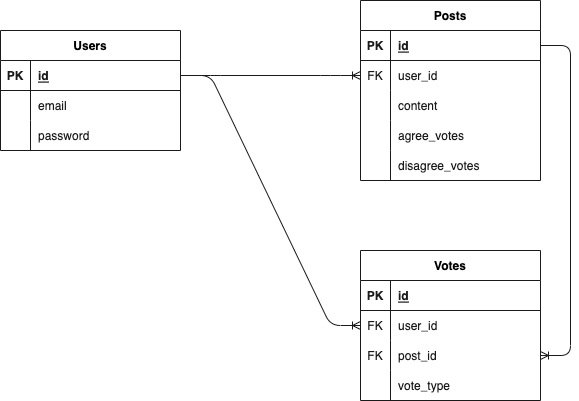

The diagram above was exported from draw.io. Its source (the exported page's mxGraphModel, read from the mxfile embedded in the PNG):
<mxGraphModel dx="1301" dy="532" grid="0" gridSize="10" guides="1" tooltips="1" connect="1" arrows="1" fold="1" page="1" pageScale="1" pageWidth="827" pageHeight="1169" background="#ffffff" math="0" shadow="0">
  <root>
    <mxCell id="0" />
    <mxCell id="1" parent="0" />
    <mxCell id="2" value="Users" style="shape=table;startSize=30;container=1;collapsible=1;childLayout=tableLayout;fixedRows=1;rowLines=0;fontStyle=1;align=center;resizeLast=1;strokeColor=#1A1A1A;" parent="1" vertex="1">
      <mxGeometry x="120" y="100" width="180" height="120" as="geometry" />
    </mxCell>
    <mxCell id="3" value="" style="shape=tableRow;horizontal=0;startSize=0;swimlaneHead=0;swimlaneBody=0;fillColor=none;collapsible=0;dropTarget=0;points=[[0,0.5],[1,0.5]];portConstraint=eastwest;top=0;left=0;right=0;bottom=1;strokeColor=#1A1A1A;" parent="2" vertex="1">
      <mxGeometry y="30" width="180" height="30" as="geometry" />
    </mxCell>
    <mxCell id="4" value="PK" style="shape=partialRectangle;connectable=0;fillColor=none;top=0;left=0;bottom=0;right=0;fontStyle=1;overflow=hidden;strokeColor=#1A1A1A;fontColor=#1A1A1A;" parent="3" vertex="1">
      <mxGeometry width="30" height="30" as="geometry">
        <mxRectangle width="30" height="30" as="alternateBounds" />
      </mxGeometry>
    </mxCell>
    <mxCell id="5" value="id" style="shape=partialRectangle;connectable=0;fillColor=none;top=0;left=0;bottom=0;right=0;align=left;spacingLeft=6;fontStyle=5;overflow=hidden;strokeColor=#1A1A1A;fontColor=#1A1A1A;" parent="3" vertex="1">
      <mxGeometry x="30" width="150" height="30" as="geometry">
        <mxRectangle width="150" height="30" as="alternateBounds" />
      </mxGeometry>
    </mxCell>
    <mxCell id="6" value="" style="shape=tableRow;horizontal=0;startSize=0;swimlaneHead=0;swimlaneBody=0;fillColor=none;collapsible=0;dropTarget=0;points=[[0,0.5],[1,0.5]];portConstraint=eastwest;top=0;left=0;right=0;bottom=0;" parent="2" vertex="1">
      <mxGeometry y="60" width="180" height="30" as="geometry" />
    </mxCell>
    <mxCell id="7" value="" style="shape=partialRectangle;connectable=0;fillColor=none;top=0;left=0;bottom=0;right=0;editable=1;overflow=hidden;" parent="6" vertex="1">
      <mxGeometry width="30" height="30" as="geometry">
        <mxRectangle width="30" height="30" as="alternateBounds" />
      </mxGeometry>
    </mxCell>
    <mxCell id="8" value="email" style="shape=partialRectangle;connectable=0;fillColor=none;top=0;left=0;bottom=0;right=0;align=left;spacingLeft=6;overflow=hidden;fontColor=#1A1A1A;" parent="6" vertex="1">
      <mxGeometry x="30" width="150" height="30" as="geometry">
        <mxRectangle width="150" height="30" as="alternateBounds" />
      </mxGeometry>
    </mxCell>
    <mxCell id="9" value="" style="shape=tableRow;horizontal=0;startSize=0;swimlaneHead=0;swimlaneBody=0;fillColor=none;collapsible=0;dropTarget=0;points=[[0,0.5],[1,0.5]];portConstraint=eastwest;top=0;left=0;right=0;bottom=0;" parent="2" vertex="1">
      <mxGeometry y="90" width="180" height="30" as="geometry" />
    </mxCell>
    <mxCell id="10" value="" style="shape=partialRectangle;connectable=0;fillColor=none;top=0;left=0;bottom=0;right=0;editable=1;overflow=hidden;" parent="9" vertex="1">
      <mxGeometry width="30" height="30" as="geometry">
        <mxRectangle width="30" height="30" as="alternateBounds" />
      </mxGeometry>
    </mxCell>
    <mxCell id="11" value="password" style="shape=partialRectangle;connectable=0;fillColor=none;top=0;left=0;bottom=0;right=0;align=left;spacingLeft=6;overflow=hidden;fontColor=#1A1A1A;" parent="9" vertex="1">
      <mxGeometry x="30" width="150" height="30" as="geometry">
        <mxRectangle width="150" height="30" as="alternateBounds" />
      </mxGeometry>
    </mxCell>
    <mxCell id="28" value="Votes" style="shape=table;startSize=30;container=1;collapsible=1;childLayout=tableLayout;fixedRows=1;rowLines=0;fontStyle=1;align=center;resizeLast=1;strokeColor=#1A1A1A;" parent="1" vertex="1">
      <mxGeometry x="480" y="320" width="180" height="150" as="geometry" />
    </mxCell>
    <mxCell id="29" value="" style="shape=tableRow;horizontal=0;startSize=0;swimlaneHead=0;swimlaneBody=0;fillColor=none;collapsible=0;dropTarget=0;points=[[0,0.5],[1,0.5]];portConstraint=eastwest;top=0;left=0;right=0;bottom=1;strokeColor=#1A1A1A;" parent="28" vertex="1">
      <mxGeometry y="30" width="180" height="30" as="geometry" />
    </mxCell>
    <mxCell id="30" value="PK" style="shape=partialRectangle;connectable=0;fillColor=none;top=0;left=0;bottom=0;right=0;fontStyle=1;overflow=hidden;fontColor=#1A1A1A;" parent="29" vertex="1">
      <mxGeometry width="30" height="30" as="geometry">
        <mxRectangle width="30" height="30" as="alternateBounds" />
      </mxGeometry>
    </mxCell>
    <mxCell id="31" value="id" style="shape=partialRectangle;connectable=0;fillColor=none;top=0;left=0;bottom=0;right=0;align=left;spacingLeft=6;fontStyle=5;overflow=hidden;fontColor=#1A1A1A;" parent="29" vertex="1">
      <mxGeometry x="30" width="150" height="30" as="geometry">
        <mxRectangle width="150" height="30" as="alternateBounds" />
      </mxGeometry>
    </mxCell>
    <mxCell id="32" value="" style="shape=tableRow;horizontal=0;startSize=0;swimlaneHead=0;swimlaneBody=0;fillColor=none;collapsible=0;dropTarget=0;points=[[0,0.5],[1,0.5]];portConstraint=eastwest;top=0;left=0;right=0;bottom=0;" parent="28" vertex="1">
      <mxGeometry y="60" width="180" height="30" as="geometry" />
    </mxCell>
    <mxCell id="33" value="FK" style="shape=partialRectangle;connectable=0;fillColor=none;top=0;left=0;bottom=0;right=0;editable=1;overflow=hidden;fontColor=#1A1A1A;" parent="32" vertex="1">
      <mxGeometry width="30" height="30" as="geometry">
        <mxRectangle width="30" height="30" as="alternateBounds" />
      </mxGeometry>
    </mxCell>
    <mxCell id="34" value="user_id" style="shape=partialRectangle;connectable=0;fillColor=none;top=0;left=0;bottom=0;right=0;align=left;spacingLeft=6;overflow=hidden;fontColor=#1A1A1A;" parent="32" vertex="1">
      <mxGeometry x="30" width="150" height="30" as="geometry">
        <mxRectangle width="150" height="30" as="alternateBounds" />
      </mxGeometry>
    </mxCell>
    <mxCell id="35" value="" style="shape=tableRow;horizontal=0;startSize=0;swimlaneHead=0;swimlaneBody=0;fillColor=none;collapsible=0;dropTarget=0;points=[[0,0.5],[1,0.5]];portConstraint=eastwest;top=0;left=0;right=0;bottom=0;" parent="28" vertex="1">
      <mxGeometry y="90" width="180" height="30" as="geometry" />
    </mxCell>
    <mxCell id="36" value="FK" style="shape=partialRectangle;connectable=0;fillColor=none;top=0;left=0;bottom=0;right=0;editable=1;overflow=hidden;fontColor=#1A1A1A;" parent="35" vertex="1">
      <mxGeometry width="30" height="30" as="geometry">
        <mxRectangle width="30" height="30" as="alternateBounds" />
      </mxGeometry>
    </mxCell>
    <mxCell id="37" value="post_id" style="shape=partialRectangle;connectable=0;fillColor=none;top=0;left=0;bottom=0;right=0;align=left;spacingLeft=6;overflow=hidden;fontColor=#1A1A1A;" parent="35" vertex="1">
      <mxGeometry x="30" width="150" height="30" as="geometry">
        <mxRectangle width="150" height="30" as="alternateBounds" />
      </mxGeometry>
    </mxCell>
    <mxCell id="38" value="" style="shape=tableRow;horizontal=0;startSize=0;swimlaneHead=0;swimlaneBody=0;fillColor=none;collapsible=0;dropTarget=0;points=[[0,0.5],[1,0.5]];portConstraint=eastwest;top=0;left=0;right=0;bottom=0;" parent="28" vertex="1">
      <mxGeometry y="120" width="180" height="30" as="geometry" />
    </mxCell>
    <mxCell id="39" value="" style="shape=partialRectangle;connectable=0;fillColor=none;top=0;left=0;bottom=0;right=0;editable=1;overflow=hidden;" parent="38" vertex="1">
      <mxGeometry width="30" height="30" as="geometry">
        <mxRectangle width="30" height="30" as="alternateBounds" />
      </mxGeometry>
    </mxCell>
    <mxCell id="40" value="vote_type" style="shape=partialRectangle;connectable=0;fillColor=none;top=0;left=0;bottom=0;right=0;align=left;spacingLeft=6;overflow=hidden;fontColor=#1A1A1A;" parent="38" vertex="1">
      <mxGeometry x="30" width="150" height="30" as="geometry">
        <mxRectangle width="150" height="30" as="alternateBounds" />
      </mxGeometry>
    </mxCell>
    <mxCell id="41" value="" style="edgeStyle=entityRelationEdgeStyle;fontSize=12;html=1;endArrow=ERoneToMany;exitX=1;exitY=0.5;exitDx=0;exitDy=0;entryX=0;entryY=0.5;entryDx=0;entryDy=0;strokeColor=#1A1A1A;" parent="1" source="3" edge="1" target="62">
      <mxGeometry width="100" height="100" relative="1" as="geometry">
        <mxPoint x="390" y="200" as="sourcePoint" />
        <mxPoint x="480" y="125" as="targetPoint" />
      </mxGeometry>
    </mxCell>
    <mxCell id="55" value="" style="edgeStyle=entityRelationEdgeStyle;fontSize=12;html=1;endArrow=ERoneToMany;exitX=1;exitY=0.5;exitDx=0;exitDy=0;entryX=1;entryY=0.5;entryDx=0;entryDy=0;strokeColor=#1A1A1A;" parent="1" source="59" target="35" edge="1">
      <mxGeometry width="100" height="100" relative="1" as="geometry">
        <mxPoint x="660" y="95" as="sourcePoint" />
        <mxPoint x="520" y="380" as="targetPoint" />
      </mxGeometry>
    </mxCell>
    <mxCell id="56" value="" style="edgeStyle=entityRelationEdgeStyle;fontSize=12;html=1;endArrow=ERoneToMany;exitX=1;exitY=0.5;exitDx=0;exitDy=0;entryX=0;entryY=0.5;entryDx=0;entryDy=0;strokeColor=#1A1A1A;" parent="1" source="3" target="32" edge="1">
      <mxGeometry width="100" height="100" relative="1" as="geometry">
        <mxPoint x="400" y="330" as="sourcePoint" />
        <mxPoint x="450" y="400" as="targetPoint" />
      </mxGeometry>
    </mxCell>
    <mxCell id="58" value="Posts" style="shape=table;startSize=30;container=1;collapsible=1;childLayout=tableLayout;fixedRows=1;rowLines=0;fontStyle=1;align=center;resizeLast=1;strokeColor=#1A1A1A;" parent="1" vertex="1">
      <mxGeometry x="480" y="70" width="180" height="180" as="geometry" />
    </mxCell>
    <mxCell id="59" value="" style="shape=tableRow;horizontal=0;startSize=0;swimlaneHead=0;swimlaneBody=0;fillColor=none;collapsible=0;dropTarget=0;points=[[0,0.5],[1,0.5]];portConstraint=eastwest;top=0;left=0;right=0;bottom=1;strokeColor=#1A1A1A;" parent="58" vertex="1">
      <mxGeometry y="30" width="180" height="30" as="geometry" />
    </mxCell>
    <mxCell id="60" value="PK" style="shape=partialRectangle;connectable=0;fillColor=none;top=0;left=0;bottom=0;right=0;fontStyle=1;overflow=hidden;fontColor=#1A1A1A;" parent="59" vertex="1">
      <mxGeometry width="30" height="30" as="geometry">
        <mxRectangle width="30" height="30" as="alternateBounds" />
      </mxGeometry>
    </mxCell>
    <mxCell id="61" value="id" style="shape=partialRectangle;connectable=0;fillColor=none;top=0;left=0;bottom=0;right=0;align=left;spacingLeft=6;fontStyle=5;overflow=hidden;fontColor=#1A1A1A;" parent="59" vertex="1">
      <mxGeometry x="30" width="150" height="30" as="geometry">
        <mxRectangle width="150" height="30" as="alternateBounds" />
      </mxGeometry>
    </mxCell>
    <mxCell id="62" value="" style="shape=tableRow;horizontal=0;startSize=0;swimlaneHead=0;swimlaneBody=0;fillColor=none;collapsible=0;dropTarget=0;points=[[0,0.5],[1,0.5]];portConstraint=eastwest;top=0;left=0;right=0;bottom=0;" parent="58" vertex="1">
      <mxGeometry y="60" width="180" height="30" as="geometry" />
    </mxCell>
    <mxCell id="63" value="FK" style="shape=partialRectangle;connectable=0;fillColor=none;top=0;left=0;bottom=0;right=0;editable=1;overflow=hidden;fontColor=#1A1A1A;" parent="62" vertex="1">
      <mxGeometry width="30" height="30" as="geometry">
        <mxRectangle width="30" height="30" as="alternateBounds" />
      </mxGeometry>
    </mxCell>
    <mxCell id="64" value="user_id" style="shape=partialRectangle;connectable=0;fillColor=none;top=0;left=0;bottom=0;right=0;align=left;spacingLeft=6;overflow=hidden;fontColor=#1A1A1A;" parent="62" vertex="1">
      <mxGeometry x="30" width="150" height="30" as="geometry">
        <mxRectangle width="150" height="30" as="alternateBounds" />
      </mxGeometry>
    </mxCell>
    <mxCell id="65" value="" style="shape=tableRow;horizontal=0;startSize=0;swimlaneHead=0;swimlaneBody=0;fillColor=none;collapsible=0;dropTarget=0;points=[[0,0.5],[1,0.5]];portConstraint=eastwest;top=0;left=0;right=0;bottom=0;" parent="58" vertex="1">
      <mxGeometry y="90" width="180" height="30" as="geometry" />
    </mxCell>
    <mxCell id="66" value="" style="shape=partialRectangle;connectable=0;fillColor=none;top=0;left=0;bottom=0;right=0;editable=1;overflow=hidden;" parent="65" vertex="1">
      <mxGeometry width="30" height="30" as="geometry">
        <mxRectangle width="30" height="30" as="alternateBounds" />
      </mxGeometry>
    </mxCell>
    <mxCell id="67" value="content" style="shape=partialRectangle;connectable=0;fillColor=none;top=0;left=0;bottom=0;right=0;align=left;spacingLeft=6;overflow=hidden;fontColor=#1A1A1A;" parent="65" vertex="1">
      <mxGeometry x="30" width="150" height="30" as="geometry">
        <mxRectangle width="150" height="30" as="alternateBounds" />
      </mxGeometry>
    </mxCell>
    <mxCell id="68" value="" style="shape=tableRow;horizontal=0;startSize=0;swimlaneHead=0;swimlaneBody=0;fillColor=none;collapsible=0;dropTarget=0;points=[[0,0.5],[1,0.5]];portConstraint=eastwest;top=0;left=0;right=0;bottom=0;" parent="58" vertex="1">
      <mxGeometry y="120" width="180" height="30" as="geometry" />
    </mxCell>
    <mxCell id="69" value="" style="shape=partialRectangle;connectable=0;fillColor=none;top=0;left=0;bottom=0;right=0;editable=1;overflow=hidden;" parent="68" vertex="1">
      <mxGeometry width="30" height="30" as="geometry">
        <mxRectangle width="30" height="30" as="alternateBounds" />
      </mxGeometry>
    </mxCell>
    <mxCell id="70" value="agree_votes" style="shape=partialRectangle;connectable=0;fillColor=none;top=0;left=0;bottom=0;right=0;align=left;spacingLeft=6;overflow=hidden;fontColor=#1A1A1A;" parent="68" vertex="1">
      <mxGeometry x="30" width="150" height="30" as="geometry">
        <mxRectangle width="150" height="30" as="alternateBounds" />
      </mxGeometry>
    </mxCell>
    <mxCell id="106" style="shape=tableRow;horizontal=0;startSize=0;swimlaneHead=0;swimlaneBody=0;fillColor=none;collapsible=0;dropTarget=0;points=[[0,0.5],[1,0.5]];portConstraint=eastwest;top=0;left=0;right=0;bottom=0;" parent="58" vertex="1">
      <mxGeometry y="150" width="180" height="30" as="geometry" />
    </mxCell>
    <mxCell id="107" style="shape=partialRectangle;connectable=0;fillColor=none;top=0;left=0;bottom=0;right=0;editable=1;overflow=hidden;" parent="106" vertex="1">
      <mxGeometry width="30" height="30" as="geometry">
        <mxRectangle width="30" height="30" as="alternateBounds" />
      </mxGeometry>
    </mxCell>
    <mxCell id="108" value="disagree_votes" style="shape=partialRectangle;connectable=0;fillColor=none;top=0;left=0;bottom=0;right=0;align=left;spacingLeft=6;overflow=hidden;fontColor=#1A1A1A;" parent="106" vertex="1">
      <mxGeometry x="30" width="150" height="30" as="geometry">
        <mxRectangle width="150" height="30" as="alternateBounds" />
      </mxGeometry>
    </mxCell>
  </root>
</mxGraphModel>